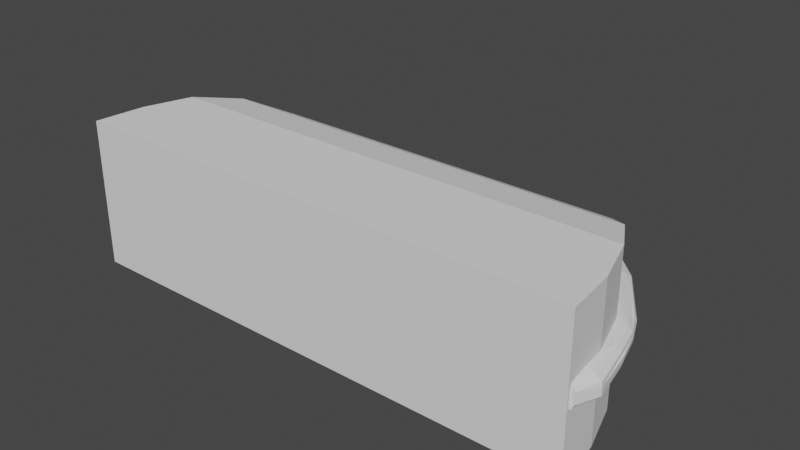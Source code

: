# Source: engineSmall.blend  (saved by Blender 3.3.6; exported with 4.5.12 LTS)
import bpy
from mathutils import Matrix  # noqa: F401  (used for matrix-valued properties, if any)

bpy.ops.wm.read_factory_settings(use_empty=True)
scene = bpy.context.scene
scene.name = 'Scene'

# ---- collections
col_collection = bpy.data.collections.new('Collection'); scene.collection.children.link(col_collection)

# ---- world
world_world = bpy.data.worlds.new('World'); scene.world = world_world
world_world.use_nodes = True; world_world.node_tree.nodes.clear()
_N = world_world.node_tree.nodes; _L = world_world.node_tree.links
n0 = _N.new('ShaderNodeOutputWorld'); n0.name = 'World Output'; n0.location = (300, 300)
n1 = _N.new('ShaderNodeBackground'); n1.name = 'Background'; n1.location = (10, 300)
n1.inputs[0].default_value = (0.05088, 0.05088, 0.05088, 1.0)
_L.new(n1.outputs[0], n0.inputs[0])
n0.is_active_output = True
world_world.color = (0.05088, 0.05088, 0.05088)
world_world.use_sun_shadow = False
world_world.sun_shadow_jitter_overblur = 0.0

# ---- meshes
me_cylinder_002 = bpy.data.meshes.new('Cylinder.002')
me_cylinder_002.from_pydata([(7.816e-16, 0.38, -0.253), (7.816e-16, 0.38, -0.147), (0.1717, 0.3631, -0.253), (0.1717, 0.3631, -0.1154), (0.3368, 0.313, -0.253), (0.3368, 0.313, -0.03791), (0.4889, 0.2317, -0.253), (0.4889, 0.2317, 0.05954), (0.6223, 0.1223, -0.253), (0.6223, 0.1223, 0.1529), (0.7317, -0.0111, -0.253), (0.7317, -0.0111, 0.2221), (0.813, -0.1632, -0.253), (0.813, -0.1632, 0.2524), (0.8631, -0.3283, -0.253), (0.8631, -0.3283, 0.253), (0.88, -0.5, -0.253), (-0.88, -0.5, -0.253), (-0.8631, -0.3283, -0.253), (-0.8631, -0.3283, 0.253), (-0.813, -0.1632, -0.253), (-0.813, -0.1632, 0.2524), (-0.7317, -0.0111, -0.253), (-0.7317, -0.0111, 0.2221), (-0.6223, 0.1223, -0.253), (-0.6223, 0.1223, 0.1529), (-0.4889, 0.2317, -0.253), (-0.4889, 0.2317, 0.05954), (-0.3368, 0.313, -0.253), (-0.3368, 0.313, -0.03791), (-0.1717, 0.3631, -0.253), (-0.1717, 0.3631, -0.1154), (0.88, -0.5, 0.253), (-0.88, -0.5, 0.253)], [], [(0, 1, 3, 2), (2, 3, 5, 4), (4, 5, 7, 6), (6, 7, 9, 8), (8, 9, 11, 10), (10, 11, 13, 12), (12, 13, 15, 14), (14, 15, 32, 16), (5, 3, 31, 29), (3, 1, 31), (5, 29, 27, 7), (7, 27, 25, 9), (9, 25, 23, 11), (17, 33, 19, 18), (18, 19, 21, 20), (20, 21, 23, 22), (22, 23, 25, 24), (24, 25, 27, 26), (26, 27, 29, 28), (11, 23, 21, 13), (28, 29, 31, 30), (30, 31, 1, 0), (13, 21, 19, 15), (15, 19, 33, 32), (0, 2, 4, 6, 8, 10, 12, 14, 16, 17, 18, 20, 22, 24, 26, 28, 30), (33, 16, 32), (33, 17, 16)])
_uv = me_cylinder_002.uv_layers.new(name='UVMap')
_uv.uv.foreach_set('vector', [1.0, 0.5, 1.0, 1.0, 0.9688, 1.0, 0.9688, 0.5, 0.9688, 0.5, 0.9688, 1.0, 0.9375, 1.0, 0.9375, 0.5, 0.9375, 0.5, 0.9375, 1.0, 0.9062, 1.0, 0.9062, 0.5, 0.9062, 0.5, 0.9062, 1.0, 0.875, 1.0, 0.875, 0.5, 0.875, 0.5, 0.875, 1.0, 0.8438, 1.0, 0.8438, 0.5, 0.8438, 0.5, 0.8438, 1.0, 0.8125, 1.0, 0.8125, 0.5, 0.8125, 0.5, 0.8125, 1.0, 0.7812, 1.0, 0.7812, 0.5, 0.7812, 0.5, 0.7812, 1.0, 0.75, 1.0, 0.75, 0.5, 0.3418, 0.4717, 0.2968, 0.4854, 0.2032, 0.4854, 0.1582, 0.4717, 0.2968, 0.4854, 0.25, 0.49, 0.2032, 0.4854, 0.3418, 0.4717, 0.1582, 0.4717, 0.1167, 0.4496, 0.3833, 0.4496, 0.3833, 0.4496, 0.1167, 0.4496, 0.08029, 0.4197, 0.4197, 0.4197, 0.4197, 0.4197, 0.08029, 0.4197, 0.05045, 0.3833, 0.4496, 0.3833, 0.25, 0.5, 0.25, 1.0, 0.2188, 1.0, 0.2188, 0.5, 0.2188, 0.5, 0.2188, 1.0, 0.1875, 1.0, 0.1875, 0.5, 0.1875, 0.5, 0.1875, 1.0, 0.1562, 1.0, 0.1562, 0.5, 0.1562, 0.5, 0.1562, 1.0, 0.125, 1.0, 0.125, 0.5, 0.125, 0.5, 0.125, 1.0, 0.09375, 1.0, 0.09375, 0.5, 0.09375, 0.5, 0.09375, 1.0, 0.0625, 1.0, 0.0625, 0.5, 0.4496, 0.3833, 0.05045, 0.3833, 0.02827, 0.3418, 0.4717, 0.3418, 0.0625, 0.5, 0.0625, 1.0, 0.03125, 1.0, 0.03125, 0.5, 0.03125, 0.5, 0.03125, 1.0, 0.0, 1.0, 0.0, 0.5, 0.4717, 0.3418, 0.02827, 0.3418, 0.01461, 0.2968, 0.4854, 0.2968, 0.4854, 0.2968, 0.01461, 0.2968, 0.01, 0.25, 0.49, 0.25, 0.75, 0.49, 0.7968, 0.4854, 0.8418, 0.4717, 0.8833, 0.4496, 0.9197, 0.4197, 0.9496, 0.3833, 0.9717, 0.3418, 0.9854, 0.2968, 0.99, 0.25, 0.51, 0.25, 0.5146, 0.2968, 0.5283, 0.3418, 0.5504, 0.3833, 0.5803, 0.4197, 0.6167, 0.4496, 0.6582, 0.4717, 0.7032, 0.4854, 0.0, 0.0, 0.0, 0.0, 0.0, 0.0, 0.0, 0.0, 0.0, 0.0, 0.0, 0.0])
me_cylinder_002.update()
me_cylinder_003 = bpy.data.meshes.new('Cylinder.003')
me_cylinder_003.from_pydata([(-0.7499, -0.4854, -0.05539), (-0.7716, -0.4119, -0.05736), (-0.57, -0.4835, -0.06677), (-0.6266, -0.4861, -0.05993), (-0.7325, -0.1273, -0.05583), (-0.8708, -0.4854, -0.04401), (-0.8852, -0.4865, -0.03337), (-0.8673, -0.4122, -0.04399), (-0.891, -0.4122, -0.0347), (-0.8913, -0.4865, -0.02002), (-0.8913, -0.4865, -0.006673), (-0.9174, -0.4119, -0.02002), (-0.9216, -0.4119, -0.006673), (-0.8593, -0.3183, -0.04265), (-0.8796, -0.2564, -0.0213), (-0.8963, -0.2696, -0.006673), (-0.8599, -0.1712, -0.01995), (-0.866, -0.1621, -0.006673), (-0.7915, -0.4872, -0.04776), (-0.6404, -0.49, -0.04671), (-0.8296, -0.2704, -0.04695), (-0.769, -0.1273, -0.04671), (-0.8536, -0.2001, -0.0266), (-0.8373, -0.1329, -0.0222), (-0.8353, -0.09093, -0.006673), (-0.2951, -0.4854, -0.08063), (-0.3018, -0.4119, -0.08088), (-0.4981, -0.4852, -0.06865), (-0.4981, -0.4886, -0.06006), (-0.3478, -0.4872, -0.07358), (-0.3558, -0.49, -0.06006), (-0.2135, -0.4865, -0.08276), (-0.01963, -0.4854, -0.0942), (-0.06871, -0.4872, -0.08723), (-0.06871, -0.4171, -0.09024), (-0.2135, -0.49, -0.07341), (-0.2135, -0.49, -0.06006), (-0.4981, -0.49, -0.04671), (-0.8913, -0.4865, 0.02002), (-0.9216, -0.4119, 0.006673), (-0.9216, -0.4119, 0.02002), (-0.8849, -0.4865, 0.03337), (-0.8703, -0.4854, 0.04401), (-0.8969, -0.4122, 0.0347), (-0.8698, -0.4122, 0.04432), (-0.8963, -0.2696, 0.006673), (-0.8939, -0.2696, 0.02002), (-0.866, -0.1621, 0.006673), (-0.8636, -0.1621, 0.02002), (-0.875, -0.2704, 0.03302), (-0.864, -0.3183, 0.0432), (-0.8587, -0.1742, 0.02834), (-0.7915, -0.4872, 0.04776), (-0.6404, -0.49, 0.04671), (-0.8353, -0.09093, 0.006673), (-0.8293, -0.09093, 0.02002), (-0.7605, -0.1173, 0.04805), (-0.7499, -0.4854, 0.05539), (-0.7683, -0.4119, 0.0562), (-0.6266, -0.4861, 0.05993), (-0.5699, -0.4835, 0.06677), (-0.5734, -0.4016, 0.06699), (-0.7282, -0.1173, 0.05532), (-0.4981, -0.49, 0.04671), (-0.4981, -0.4886, 0.06006), (-0.4981, -0.4852, 0.06865), (-0.5124, -0.4016, 0.0703), (-0.3558, -0.49, 0.06006), (-0.3478, -0.4872, 0.07358), (-0.2951, -0.4854, 0.08063), (-0.2135, -0.49, 0.06006), (-0.2135, -0.49, 0.07341), (-0.2135, -0.4865, 0.08276), (-0.06826, -0.4872, 0.08723), (-0.01889, -0.4854, 0.09421), (-0.01889, -0.4657, 0.09421), (-0.7136, -0.04591, -0.05398), (-0.724, -0.02564, -0.04671), (-0.7427, -0.0007698, -0.03337), (-0.6743, 0.04552, -0.04671), (-0.7512, 0.02684, -0.02051), (-0.7701, 0.01506, -0.006673), (-0.7156, 0.09104, -0.01639), (-0.7175, 0.09345, -0.006673), (-0.7054, 0.08213, -0.02528), (-0.6395, 0.1556, -0.02111), (-0.5736, 0.2321, -0.01693), (-0.5758, 0.2339, -0.006673), (-0.4869, 0.1514, -0.0563), (-0.3155, 0.2518, -0.05599), (-0.2135, 0.2758, -0.05775), (-0.4929, 0.2013, -0.04884), (-0.5559, 0.2067, -0.03337), (-0.5668, 0.2202, -0.02583), (-0.4547, 0.2375, -0.04657), (-0.4847, 0.2558, -0.03337), (-0.3601, 0.2714, -0.04793), (-0.3558, 0.3155, -0.03337), (-0.5109, 0.2657, -0.02084), (-0.4981, 0.2848, -0.006673), (-0.3558, 0.3344, -0.02002), (-0.3558, 0.3357, -0.006673), (-0.1993, 0.3449, -0.0466), (-0.2135, 0.3561, -0.03337), (-0.07116, 0.3617, -0.04747), (-0.07116, 0.3643, -0.03337), (-0.2135, 0.3528, -0.02002), (-0.2135, 0.341, -0.006673), (-0.07116, 0.3528, -0.02002), (-0.7512, 0.02684, 0.02051), (-0.7175, 0.09345, 0.006673), (-0.7156, 0.09104, 0.01639), (-0.7054, 0.08213, 0.02528), (-0.6395, 0.1556, 0.02112), (-0.7236, -0.02858, 0.04671), (-0.693, 0.07039, 0.03337), (-0.6743, 0.04258, 0.04671), (-0.5758, 0.2339, 0.006673), (-0.5736, 0.2321, 0.01695), (-0.7131, -0.04984, 0.05394), (-0.5668, 0.2202, 0.02585), (-0.5559, 0.2067, 0.03337), (-0.4937, 0.2009, 0.04856), (-0.4981, 0.283, 0.006673), (-0.5109, 0.2639, 0.02085), (-0.3558, 0.3281, 0.006673), (-0.3558, 0.3145, 0.02002), (-0.4847, 0.2521, 0.03337), (-0.456, 0.2343, 0.04614), (-0.3558, 0.2907, 0.03337), (-0.3601, 0.2594, 0.04759), (-0.2135, 0.3293, 0.006673), (-0.2135, 0.3175, 0.02002), (-0.2135, 0.294, 0.04671), (-0.4879, 0.1509, 0.05578), (-0.3155, 0.2484, 0.05539), (0.01889, -0.4854, -0.0942), (0.06826, -0.4872, -0.08723), (0.06826, -0.4171, -0.09002), (0.2135, -0.4865, -0.08276), (0.2135, -0.49, -0.07341), (0.2135, -0.49, -0.06006), (0.2951, -0.4854, -0.08063), (0.3478, -0.4872, -0.07358), (0.3558, -0.49, -0.06006), (0.4981, -0.4852, -0.06865), (0.4981, -0.4886, -0.06006), (0.4981, -0.49, -0.04671), (0.57, -0.4835, -0.06677), (0.6266, -0.4861, -0.05993), (0.7499, -0.4854, -0.05539), (0.7683, -0.4119, -0.0562), (0.728, -0.1173, -0.05534), (0.6404, -0.49, -0.04671), (0.7915, -0.4872, -0.04776), (0.7596, -0.1173, -0.04805), (0.8293, -0.09093, -0.02002), (0.8353, -0.09093, -0.006673), (0.8703, -0.4854, -0.04401), (0.8849, -0.4865, -0.03337), (0.867, -0.4087, -0.04399), (0.8941, -0.4087, -0.0347), (0.8913, -0.4865, -0.02002), (0.9216, -0.4119, -0.02002), (0.9216, -0.4119, -0.006673), (0.8593, -0.3183, -0.04265), (0.8722, -0.2704, -0.03302), (0.8587, -0.1742, -0.02834), (0.8939, -0.2696, -0.02002), (0.8963, -0.2696, -0.006673), (0.8636, -0.1621, -0.02002), (0.866, -0.1621, -0.006673), (0.4981, -0.49, 0.04671), (0.2135, -0.49, 0.06006), (0.2135, -0.49, 0.07341), (0.0687, -0.4872, 0.08723), (0.01963, -0.4854, 0.09421), (0.0687, -0.4157, 0.09043), (0.2135, -0.4865, 0.08276), (0.3558, -0.49, 0.06006), (0.3478, -0.4872, 0.07358), (0.4981, -0.4886, 0.06006), (0.4981, -0.4852, 0.06865), (0.2951, -0.4854, 0.08063), (0.2945, -0.4042, 0.08068), (0.6404, -0.49, 0.04671), (0.7915, -0.4872, 0.04776), (0.8353, -0.09093, 0.006673), (0.8279, -0.09093, 0.02002), (0.7573, -0.1173, 0.04805), (0.8913, -0.4865, 0.006673), (0.8913, -0.4865, 0.02002), (0.9216, -0.4119, 0.006673), (0.919, -0.4119, 0.02002), (0.8852, -0.4865, 0.03337), (0.8708, -0.4854, 0.04401), (0.8948, -0.4087, 0.0347), (0.8697, -0.4087, 0.04432), (0.8963, -0.2696, 0.006673), (0.8906, -0.2696, 0.02002), (0.866, -0.1621, 0.006673), (0.8628, -0.1621, 0.02002), (0.872, -0.2704, 0.03302), (0.8634, -0.3183, 0.0432), (0.8578, -0.1742, 0.02834), (0.6266, -0.4861, 0.05993), (0.5699, -0.4835, 0.06677), (0.7499, -0.4854, 0.05539), (0.7716, -0.4119, 0.05736), (0.7626, -0.2696, 0.05653), (0.7282, -0.1173, 0.05429), (0.4869, 0.1514, -0.05509), (0.07116, 0.3617, -0.04683), (0.07116, 0.3643, -0.03337), (0.1993, 0.3412, -0.04582), (0.2135, 0.3521, -0.03337), (0.07116, 0.3528, -0.02002), (0.2135, 0.3528, -0.02002), (0.2135, 0.341, -0.006673), (0.4909, 0.2013, -0.04884), (0.3601, 0.2678, -0.04793), (0.3558, 0.3115, -0.03337), (0.4517, 0.2375, -0.04657), (0.4817, 0.2558, -0.03337), (0.3558, 0.3344, -0.02002), (0.3558, 0.3357, -0.006673), (0.5109, 0.2657, -0.02085), (0.4981, 0.2848, -0.006673), (0.7131, -0.04591, -0.05398), (0.6741, 0.04552, -0.04671), (0.7236, -0.02564, -0.04671), (0.7427, -0.0007702, -0.03337), (0.7054, 0.08213, -0.02528), (0.6395, 0.1556, -0.02112), (0.7512, 0.02684, -0.02051), (0.7156, 0.09104, -0.01639), (0.7175, 0.09345, -0.006673), (0.5736, 0.2321, -0.01695), (0.5758, 0.2339, -0.006673), (0.2135, 0.3293, 0.006673), (0.2135, 0.3175, 0.02002), (0.2135, 0.3057, 0.03337), (0.2135, 0.294, 0.04671), (0.4907, 0.2011, 0.04884), (0.3558, 0.3281, 0.006673), (0.3558, 0.315, 0.02002), (0.4981, 0.283, 0.006673), (0.5075, 0.2643, 0.02032), (0.3558, 0.2944, 0.03337), (0.3601, 0.2619, 0.04793), (0.4773, 0.2558, 0.03337), (0.4515, 0.2375, 0.04657), (0.4869, 0.1511, 0.0563), (0.7041, 0.08213, 0.02528), (0.6389, 0.1556, 0.02068), (0.7501, 0.02684, 0.02051), (0.7175, 0.09345, 0.006673), (0.7156, 0.09104, 0.01639), (0.6703, 0.04341, 0.04671), (0.7196, -0.02775, 0.04671), (0.5758, 0.2339, 0.006673), (0.5736, 0.2321, 0.01607), (0.7131, -0.04591, 0.05398)], [], [(115, 112, 109, 55, 48, 51), (5, 6, 8, 7), (9, 10, 12, 11), (14, 15, 17, 16), (185, 194, 195, 186), (0, 18, 5, 7, 1, 26, 25, 29, 27, 2, 3), (17, 24, 23, 16), (134, 135, 130, 122), (250, 251, 243, 258, 253, 254, 261, 247), (11, 12, 15, 14), (6, 9, 11, 8), (68, 69, 72, 73, 74, 75, 66, 65), (112, 115, 116, 122, 128, 127, 121, 120, 113), (27, 29, 30, 28), (32, 33, 34), (29, 35, 36, 30), (114, 116, 115, 51, 49, 50, 56, 62, 119), (140, 35, 31, 33, 32, 136, 137, 139), (25, 31, 35, 29), (2, 27, 28, 3), (0, 3, 19, 18), (1, 7, 13, 20, 21, 4), (3, 28, 37, 19), (41, 42, 44, 43), (45, 46, 48, 47), (202, 204, 189, 203), (48, 55, 54, 47), (239, 218, 217, 216, 213, 105, 108, 106, 107, 131, 125, 126, 132, 133, 242, 241, 240, 245, 244), (39, 40, 46, 45), (43, 44, 50, 49), (38, 41, 43, 40), (46, 49, 51, 48), (40, 43, 49, 46), (64, 67, 68, 65), (177, 175, 178, 183, 184, 208, 209, 210, 262, 252, 243, 249, 135, 134, 119, 62, 58, 61, 60, 65, 66, 75, 74, 176), (67, 70, 71, 68), (68, 71, 72, 69), (59, 64, 65, 60), (14, 22, 13, 7, 8, 11), (52, 53, 59, 57), (44, 58, 62, 56, 50), (53, 41, 38, 10, 9, 6, 19, 37, 28, 30, 36, 35, 140, 141, 144, 146, 147, 153, 159, 162, 190, 191, 194, 185, 172, 181, 179, 173, 174, 71, 70, 67, 64, 63), (53, 63, 64, 59), (80, 81, 83, 82), (237, 238, 236, 235, 233), (80, 82, 85, 84), (23, 80, 84, 79, 77, 78), (99, 101, 100, 98), (103, 105, 104, 102), (101, 107, 106, 100), (91, 94, 96), (98, 100, 97, 95), (106, 108, 105, 103), (92, 93, 98, 95), (100, 106, 103, 97), (87, 99, 98, 86), (85, 86, 98, 93), (96, 102, 90, 89), (236, 157, 156, 234, 235), (112, 113, 111, 109), (110, 117, 87, 83), (87, 86, 85, 82, 83), (124, 126, 125, 123), (128, 130, 129, 127), (234, 156, 170, 167, 231, 230, 229, 232), (97, 103, 102, 96, 94, 95), (122, 130, 128), (127, 129, 126, 124), (120, 121, 127, 124), (118, 124, 123, 117), (120, 124, 118, 113), (255, 188, 187, 256, 257), (92, 95, 94, 91, 79, 84, 85, 93), (262, 259, 258, 243, 252), (138, 137, 136), (10, 38, 40, 39, 12), (143, 145, 146, 144), (229, 230, 228, 211, 219), (140, 143, 144, 141), (209, 208, 197, 203, 189, 210), (139, 142, 143, 140), (41, 53, 52, 42), (160, 161, 159, 158), (170, 171, 169, 168), (157, 171, 170, 156), (165, 166, 161, 160), (168, 169, 164, 163), (161, 163, 162, 159), (167, 170, 168, 166), (166, 168, 163, 161), (151, 152, 155, 165, 160), (215, 221, 223, 222, 220, 214), (145, 148, 149, 146), (249, 242, 133, 130, 135), (77, 79, 91, 88, 76), (149, 150, 154, 153), (104, 212, 214, 220, 90, 102), (146, 149, 153, 147), (164, 192, 190, 162, 163), (177, 176, 175), (179, 181, 182, 180), (173, 179, 180, 174), (71, 174, 178, 175, 176, 74, 73, 72), (174, 180, 183, 178), (154, 158, 159, 153), (23, 78, 77, 21, 20, 13, 22, 14, 16), (192, 193, 191, 190), (196, 197, 195, 194), (197, 208, 184, 183, 180, 182, 206, 205, 207, 186, 195), (188, 201, 200, 187), (138, 136, 32, 34, 33, 31, 25, 26, 1, 4, 76, 88, 89, 90, 220, 219, 211, 228, 152, 151, 150, 149, 148, 145, 143, 142, 139, 137), (202, 203, 197, 196), (193, 196, 194, 191), (201, 204, 202, 199), (199, 202, 196, 193), (181, 205, 206, 182), (185, 186, 207, 205), (119, 134, 122, 116, 114), (172, 185, 205, 181), (213, 215, 214, 212), (5, 18, 19, 6), (225, 227, 226, 224), (218, 225, 224, 217), (220, 222, 219), (216, 217, 215, 213), (224, 226, 223, 221), (199, 193, 192, 198, 200, 201), (217, 224, 221, 215), (113, 118, 117, 110, 111), (232, 233, 235, 234), (227, 238, 237, 226), (226, 237, 233), (245, 247, 246, 244), (249, 251, 250, 248), (242, 249, 248, 241), (243, 251, 249), (248, 250, 247, 245), (241, 248, 245, 240), (187, 157, 236, 256), (255, 257, 254, 253), (247, 261, 260, 246), (91, 96, 89, 88), (260, 261, 254, 257, 256), (151, 160, 158, 154, 150), (105, 213, 212, 104), (23, 24, 81, 80), (4, 21, 77, 76), (231, 167, 166, 165, 155, 152, 228, 230), (229, 219, 222, 223, 226, 233, 232), (132, 126, 129, 130, 133), (52, 57, 59, 60, 61, 58, 44, 42), (259, 262, 210, 189), (15, 45, 47, 17), (12, 39, 45, 15), (47, 54, 24, 17), (238, 260, 256, 236), (123, 125, 101, 99), (125, 131, 107, 101), (117, 123, 99, 87), (171, 200, 198, 169), (169, 198, 192, 164), (187, 200, 171, 157), (244, 246, 227, 225), (239, 244, 225, 218), (24, 54, 110, 83, 81), (188, 255, 253, 258, 259, 189, 204, 201), (246, 260, 238, 227), (54, 55, 109, 111, 110)])
me_cylinder_003.materials.append(None)
me_cylinder_003.update()

# ---- objects
ob_cylinder = bpy.data.objects.new('Cylinder', me_cylinder_002)
ob_cylinder_001 = bpy.data.objects.new('Cylinder.001', me_cylinder_003)

# ---- transforms, parenting, visibility, modifiers, constraints
ob_cylinder.location = (0.0, 0.0, 0.0)
ob_cylinder_001.location = (0.0, 0.0, 0.0)

# ---- collection membership
col_collection.objects.link(ob_cylinder)
col_collection.objects.link(ob_cylinder_001)

# ---- scene / render settings (as saved in the file)
scene.frame_start = 1; scene.frame_end = 250; scene.frame_set(1)
scene.render.engine = 'BLENDER_EEVEE_NEXT'
scene.cycles.sampling_pattern = 'TABULATED_SOBOL'
scene.cycles.use_light_tree = False
scene.view_settings.view_transform = 'Filmic'
bpy.context.view_layer.update()

# ---- added for rendering (the .blend has no active camera and no usable light): camera, sun
cam_auto = bpy.data.cameras.new('AutoCamera')
cam_auto.lens = 50.0
cam_auto.sensor_width = 36.0
cam_auto.clip_end = 1000.0
ob_auto_camera = bpy.data.objects.new('AutoCamera', cam_auto)
scene.collection.objects.link(ob_auto_camera)
ob_auto_camera.location = (1.94687, -2.39625, 1.5575)
ob_auto_camera.rotation_euler = (1.09748, -7.21219e-08, 0.694738)
scene.camera = ob_auto_camera
light_auto_sun = bpy.data.lights.new('AutoSun', 'SUN')
light_auto_sun.energy = 3.0
light_auto_sun.angle = 0.0523599
ob_auto_sun = bpy.data.objects.new('AutoSun', light_auto_sun)
scene.collection.objects.link(ob_auto_sun)
ob_auto_sun.rotation_euler = (0.872665, 0.174533, 0.523599)
bpy.context.view_layer.update()

